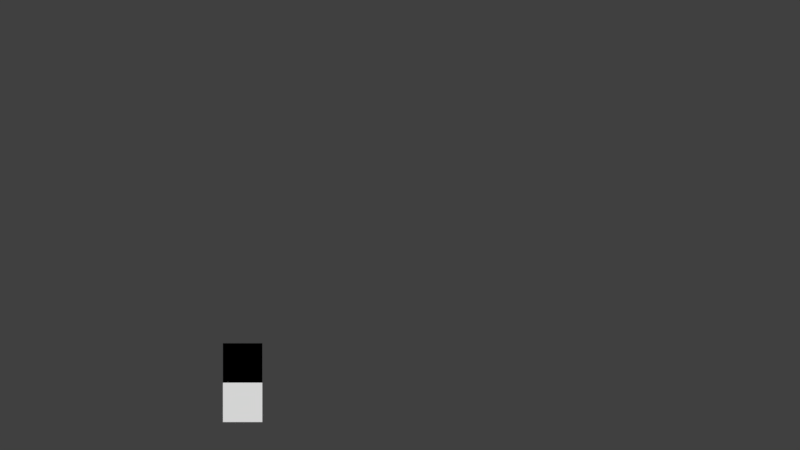 # Source: LibGui.blend  (saved by Blender 2.79.0; exported with 4.5.12 LTS)
import bpy
from mathutils import Matrix  # noqa: F401  (used for matrix-valued properties, if any)

bpy.ops.wm.read_factory_settings(use_empty=True)
scene = bpy.context.scene
scene.name = 'LibGui'

# ---- collections
col_collection_1 = bpy.data.collections.new('Collection 1'); scene.collection.children.link(col_collection_1)
col_collection_2 = bpy.data.collections.new('Collection 2'); scene.collection.children.link(col_collection_2)
col_collection_2.hide_render = True
col_collection_2.hide_viewport = True
col_collection_3 = bpy.data.collections.new('Collection 3'); scene.collection.children.link(col_collection_3)
col_collection_3.hide_render = True
col_collection_3.hide_viewport = True
col_collection_11 = bpy.data.collections.new('Collection 11'); scene.collection.children.link(col_collection_11)
col_collection_11.hide_render = True
col_collection_11.hide_viewport = True
col_collection_12 = bpy.data.collections.new('Collection 12'); scene.collection.children.link(col_collection_12)
col_collection_12.hide_render = True
col_collection_12.hide_viewport = True
col_collection_13 = bpy.data.collections.new('Collection 13'); scene.collection.children.link(col_collection_13)
col_collection_13.hide_render = True
col_collection_13.hide_viewport = True
col_guicheckbox = bpy.data.collections.new('GuiCheckbox')  # instanced only; not linked into the scene
col_hidden_3_001 = bpy.data.collections.new('Hidden 3.001'); col_guicheckbox.children.link(col_hidden_3_001)
col_hidden_3_001.hide_render = True
col_hidden_3_001.hide_viewport = True
col_guibutton = bpy.data.collections.new('GuiButton')  # instanced only; not linked into the scene
col_hidden_3 = bpy.data.collections.new('Hidden 3'); col_guibutton.children.link(col_hidden_3)
col_hidden_3.hide_render = True
col_hidden_3.hide_viewport = True
col_guitext = bpy.data.collections.new('GuiText')  # instanced only; not linked into the scene
col_hidden_3_002 = bpy.data.collections.new('Hidden 3.002'); col_guitext.children.link(col_hidden_3_002)
col_hidden_3_002.hide_render = True
col_hidden_3_002.hide_viewport = True

# ---- materials (node trees are filled in below, after node groups)
mat_txtchar4 = bpy.data.materials.new('_TxtChar4')
mat_txtchar4.alpha_threshold = 0.0
mat_txtchar4.use_transparent_shadow = False
mat_txtchar4.roughness = 0.5
mat_txtchar4.specular_intensity = 0.0
mat_txtchar3 = bpy.data.materials.new('_TxtChar3')
mat_txtchar3.alpha_threshold = 0.0
mat_txtchar3.use_transparent_shadow = False
mat_txtchar3.roughness = 0.5
mat_txtchar3.specular_intensity = 0.0
mat_txtchar5 = bpy.data.materials.new('_TxtChar5')
mat_txtchar5.alpha_threshold = 0.0
mat_txtchar5.use_transparent_shadow = False
mat_txtchar5.roughness = 0.5
mat_txtchar5.specular_intensity = 0.0
mat_txtchar2 = bpy.data.materials.new('_TxtChar2')
mat_txtchar2.alpha_threshold = 0.0
mat_txtchar2.use_transparent_shadow = False
mat_txtchar2.roughness = 0.5
mat_txtchar2.specular_intensity = 0.0
mat_txtchar1 = bpy.data.materials.new('_TxtChar1')
mat_txtchar1.alpha_threshold = 0.0
mat_txtchar1.use_transparent_shadow = False
mat_txtchar1.roughness = 0.5
mat_txtchar1.specular_intensity = 0.0
mat_guiwidget = bpy.data.materials.new('GuiWidget')
mat_guiwidget.alpha_threshold = 0.0
mat_guiwidget.use_transparent_shadow = False
mat_guiwidget.diffuse_color = (1.0, 1.0, 1.0, 1.0)
mat_guiwidget.roughness = 0.5
mat_guiwidget.specular_intensity = 0.0
mat_logo_macaw_squad = bpy.data.materials.new('logo_Macaw_squad')
mat_logo_macaw_squad.alpha_threshold = 0.0
mat_logo_macaw_squad.use_transparent_shadow = False
mat_logo_macaw_squad.roughness = 0.5
mat_logo_macaw_squad.specular_intensity = 0.0

# ---- material node trees

# ---- world
world_world = bpy.data.worlds.new('World'); scene.world = world_world
world_world.color = (0.05088, 0.05088, 0.05088)
world_world.use_sun_shadow = False
world_world.sun_shadow_jitter_overblur = 0.0
world_world.cycles.sampling_method = 'MANUAL'

# ---- cameras
cam_camera = bpy.data.cameras.new('Camera')
cam_camera.clip_end = 100.0
cam_camera.lens = 35.0
cam_camera.sensor_width = 32.0
cam_camera.sensor_height = 18.0
cam_camera.display_size = 2.0
cam_camera.dof.focus_distance = 0.0
cam_camera.dof.aperture_fstop = 128.0
cam_camera.dof.aperture_blades = 6

# ---- meshes
me_txtchar4 = bpy.data.meshes.new('_TxtChar4')
me_txtchar4.from_pydata([(0.0, -1.0, 1.192e-07), (1.0, -1.0, -5.96e-08), (0.0, 7.105e-15, 8.742e-08), (1.0, -7.105e-15, -8.742e-08)], [], [(0, 1, 3, 2)])
_uv = me_txtchar4.uv_layers.new(name='UVMap')
_uv.uv.foreach_set('vector', [0.0, 0.0, 1.0, 0.0, 1.0, 1.0, 0.0, 1.0])
me_txtchar4.materials.append(mat_txtchar4)
me_txtchar4.use_remesh_preserve_volume = False
me_txtchar4.use_remesh_preserve_attributes = False
me_txtchar4.use_mirror_vertex_groups = False
me_txtchar4.update()
me_txtchar3 = bpy.data.meshes.new('_TxtChar3')
me_txtchar3.from_pydata([(0.0, -1.0, 1.192e-07), (1.0, -1.0, -5.96e-08), (0.0, 7.105e-15, 8.742e-08), (1.0, -7.105e-15, -8.742e-08)], [], [(0, 1, 3, 2)])
_uv = me_txtchar3.uv_layers.new(name='UVMap')
_uv.uv.foreach_set('vector', [0.0, 0.0, 1.0, 0.0, 1.0, 1.0, 0.0, 1.0])
me_txtchar3.materials.append(mat_txtchar3)
me_txtchar3.use_remesh_preserve_volume = False
me_txtchar3.use_remesh_preserve_attributes = False
me_txtchar3.use_mirror_vertex_groups = False
me_txtchar3.update()
me_txtchar5 = bpy.data.meshes.new('_TxtChar5')
me_txtchar5.from_pydata([(0.0, -1.0, 1.192e-07), (1.0, -1.0, -5.96e-08), (0.0, 7.105e-15, 8.742e-08), (1.0, -7.105e-15, -8.742e-08)], [], [(0, 1, 3, 2)])
_uv = me_txtchar5.uv_layers.new(name='UVMap')
_uv.uv.foreach_set('vector', [0.0, 0.0, 1.0, 0.0, 1.0, 1.0, 0.0, 1.0])
me_txtchar5.materials.append(mat_txtchar5)
me_txtchar5.use_remesh_preserve_volume = False
me_txtchar5.use_remesh_preserve_attributes = False
me_txtchar5.use_mirror_vertex_groups = False
me_txtchar5.update()
me_txtchar2 = bpy.data.meshes.new('_TxtChar2')
me_txtchar2.from_pydata([(0.0, -1.0, 1.192e-07), (1.0, -1.0, -5.96e-08), (0.0, 7.105e-15, 8.742e-08), (1.0, -7.105e-15, -8.742e-08)], [], [(0, 1, 3, 2)])
_uv = me_txtchar2.uv_layers.new(name='UVMap')
_uv.uv.foreach_set('vector', [0.0, 0.0, 1.0, 0.0, 1.0, 1.0, 0.0, 1.0])
me_txtchar2.materials.append(mat_txtchar2)
me_txtchar2.use_remesh_preserve_volume = False
me_txtchar2.use_remesh_preserve_attributes = False
me_txtchar2.use_mirror_vertex_groups = False
me_txtchar2.update()
me_txtcharblank = bpy.data.meshes.new('_TxtCharBlank')
me_txtcharblank.from_pydata([(2.98e-08, -1.0, 0.0), (1.0, -1.0, 0.0), (2.98e-08, 0.0, 0.0), (1.0, 0.0, 0.0)], [], [(0, 1, 3, 2)])
me_txtcharblank.use_remesh_preserve_volume = False
me_txtcharblank.use_remesh_preserve_attributes = False
me_txtcharblank.use_mirror_vertex_groups = False
me_txtcharblank.update()
me_txtchar1 = bpy.data.meshes.new('_TxtChar1')
me_txtchar1.from_pydata([(0.0, -1.0, 1.192e-07), (1.0, -1.0, -5.96e-08), (0.0, 7.105e-15, 8.742e-08), (1.0, -7.105e-15, -8.742e-08)], [], [(0, 1, 3, 2)])
_uv = me_txtchar1.uv_layers.new(name='UVMap')
_uv.uv.foreach_set('vector', [0.0, 0.0, 1.0, 0.0, 1.0, 1.0, 0.0, 1.0])
me_txtchar1.materials.append(mat_txtchar1)
me_txtchar1.use_remesh_preserve_volume = False
me_txtchar1.use_remesh_preserve_attributes = False
me_txtchar1.use_mirror_vertex_groups = False
me_txtchar1.update()
me_button = bpy.data.meshes.new('Button')
me_button.from_pydata([(0.0, -1.0, -0.1), (1.0, -1.0, -0.1), (0.0, 0.0, -0.1), (1.0, 0.0, -0.1), (0.07028, -1.0, -0.1), (0.9297, -1.0, -0.1), (0.9297, 0.0, -0.1), (0.07028, 0.0, -0.1)], [], [(5, 1, 3, 6), (0, 4, 7, 2), (4, 5, 6, 7)])
_uv = me_button.uv_layers.new(name='UVMap')
_uv.uv.foreach_set('vector', [0.9535, 0.1033, 1.0, 0.1033, 1.0, 0.4239, 0.9535, 0.4239, 6.048e-07, 0.1033, 0.04651, 0.1033, 0.04651, 0.4239, 0.0, 0.4239, 0.04651, 0.1033, 0.9535, 0.1033, 0.9535, 0.4239, 0.04651, 0.4239])
me_button.materials.append(mat_guiwidget)
me_button.use_remesh_preserve_volume = False
me_button.use_remesh_preserve_attributes = False
me_button.use_mirror_vertex_groups = False
me_button.update()
me_checkbox = bpy.data.meshes.new('Checkbox')
me_checkbox.from_pydata([(0.0, -1.0, -0.1), (1.0, -1.0, -0.1), (0.0, 0.0, -0.1), (1.0, 0.0, -0.1), (0.0, -1.0, -0.1), (1.0, -1.0, -0.1), (0.0, 0.0, -0.1), (1.0, 0.0, -0.1)], [], [(0, 1, 3, 2), (4, 5, 7, 6)])
_uv = me_checkbox.uv_layers.new(name='UVMap')
_uv.uv.foreach_set('vector', [0.5883, 0.5333, 0.7731, 0.5333, 0.7731, 0.9751, 0.5883, 0.9751, 0.789, 0.5333, 0.9738, 0.5333, 0.9738, 0.9751, 0.789, 0.9751])
me_checkbox.materials.append(mat_guiwidget)
me_checkbox.use_remesh_preserve_volume = False
me_checkbox.use_remesh_preserve_attributes = False
me_checkbox.use_mirror_vertex_groups = False
me_checkbox.update()
me_plane = bpy.data.meshes.new('Plane')
me_plane.from_pydata([(-4.883, -2.441, 0.0), (4.883, -2.441, 0.0), (-4.883, 2.441, 0.0), (4.883, 2.441, 0.0)], [], [(0, 1, 3, 2)])
_uv = me_plane.uv_layers.new(name='UVMap')
_uv.uv.foreach_set('vector', [3.01e-07, 0.0, 1.0, 3.387e-07, 1.0, 1.0, 0.0, 1.0])
me_plane.materials.append(mat_logo_macaw_squad)
me_plane.use_remesh_preserve_volume = False
me_plane.use_remesh_preserve_attributes = False
me_plane.use_mirror_vertex_groups = False
me_plane.update()

# ---- objects
ob_guicheckbox = bpy.data.objects.new('GuiCheckbox', None)
ob_guibutton = bpy.data.objects.new('GuiButton', None)
ob_textupdated = bpy.data.objects.new('TextUpdated', None)
ob_textliteral = bpy.data.objects.new('TextLiteral', None)
ob_camera = bpy.data.objects.new('Camera', cam_camera)
ob_textreference = bpy.data.objects.new('TextReference', None)
ob_textparent = bpy.data.objects.new('_TextParent', None)
ob_txtchar4 = bpy.data.objects.new('_TxtChar4', me_txtchar4)
ob_txtchar3 = bpy.data.objects.new('_TxtChar3', me_txtchar3)
ob_txtchar5 = bpy.data.objects.new('_TxtChar5', me_txtchar5)
ob_txtchar2 = bpy.data.objects.new('_TxtChar2', me_txtchar2)
ob_txtcharblank = bpy.data.objects.new('_TxtCharBlank', me_txtcharblank)
ob_txtchar1 = bpy.data.objects.new('_TxtChar1', me_txtchar1)
ob_button = bpy.data.objects.new('Button', me_button)
ob_checkbox = bpy.data.objects.new('Checkbox', me_checkbox)
ob_plane = bpy.data.objects.new('Plane', me_plane)

# ---- transforms, parenting, visibility, modifiers, constraints
ob_guicheckbox.location = (3.0, -3.0, 0.0)
ob_guicheckbox.empty_image_offset = (0.0, 0.0)
ob_guicheckbox.show_instancer_for_render = False
ob_guicheckbox.instance_type = 'COLLECTION'
ob_guicheckbox.lineart.crease_threshold = 0.0
ob_guibutton.location = (2.0, -4.0, 0.0)
ob_guibutton.empty_image_offset = (0.0, 0.0)
ob_guibutton.show_instancer_for_render = False
ob_guibutton.instance_type = 'COLLECTION'
ob_guibutton.lineart.crease_threshold = 0.0
ob_textupdated.location = (-0.5023, -1.299, 2.384e-07)
ob_textupdated.empty_image_offset = (0.0, 0.0)
ob_textupdated.show_instancer_for_render = False
ob_textupdated.instance_type = 'COLLECTION'
ob_textupdated.lineart.crease_threshold = 0.0
ob_textliteral.location = (-0.5023, 2.701, -1.49e-08)
ob_textliteral.empty_image_offset = (0.0, 0.0)
ob_textliteral.show_instancer_for_render = False
ob_textliteral.instance_type = 'COLLECTION'
ob_textliteral.lineart.crease_threshold = 0.0
ob_camera.location = (6.493, 1.812e-07, 22.1)
ob_camera.rotation_euler = (1.192e-07, 2.806e-07, -3.589e-07)
ob_camera.scale = (1.0, 1.0, 1.0)
ob_camera.lineart.crease_threshold = 0.0
ob_textreference.location = (0.0, 5.0, 0.0)
ob_textreference.empty_image_offset = (0.0, 0.0)
ob_textreference.show_instancer_for_render = False
ob_textreference.instance_type = 'COLLECTION'
ob_textreference.lineart.crease_threshold = 0.0
ob_textparent.location = (0.0, 0.0, 0.0)
ob_textparent.empty_image_offset = (0.0, 0.0)
ob_textparent.lineart.crease_threshold = 0.0
ob_txtchar4.location = (0.0, 0.0, 0.0)
ob_txtchar4.show_wire = True
ob_txtchar4.show_all_edges = True
ob_txtchar4.lineart.crease_threshold = 0.0
ob_txtchar3.location = (0.0, 0.0, 0.0)
ob_txtchar3.show_wire = True
ob_txtchar3.show_all_edges = True
ob_txtchar3.lineart.crease_threshold = 0.0
ob_txtchar5.location = (0.0, 0.0, 0.0)
ob_txtchar5.show_wire = True
ob_txtchar5.show_all_edges = True
ob_txtchar5.lineart.crease_threshold = 0.0
ob_txtchar2.location = (0.0, 0.0, 0.0)
ob_txtchar2.show_wire = True
ob_txtchar2.show_all_edges = True
ob_txtchar2.lineart.crease_threshold = 0.0
ob_txtcharblank.location = (0.0, 0.0, 0.0)
ob_txtcharblank.hide_render = True
ob_txtcharblank.display_type = 'WIRE'
ob_txtcharblank.show_wire = True
ob_txtcharblank.show_all_edges = True
ob_txtcharblank.lineart.crease_threshold = 0.0
ob_txtchar1.location = (0.0, 0.0, 0.0)
ob_txtchar1.show_wire = True
ob_txtchar1.show_all_edges = True
ob_txtchar1.lineart.crease_threshold = 0.0
ob_button.location = (0.0, 0.0, 0.0)
ob_button.lineart.crease_threshold = 0.0
ob_checkbox.location = (-1.0, 0.0, 0.0)
ob_checkbox.lineart.crease_threshold = 0.0
ob_plane.location = (0.0, 0.0, 0.0)
ob_plane.lineart.crease_threshold = 0.0
ob_guicheckbox.instance_collection = col_guicheckbox
ob_guibutton.instance_collection = col_guibutton
ob_textupdated.instance_collection = col_guitext
ob_textliteral.instance_collection = col_guitext
ob_textreference.instance_collection = col_guitext

# ---- collection membership
col_collection_1.objects.link(ob_guicheckbox)
col_collection_1.objects.link(ob_guibutton)
col_collection_1.objects.link(ob_textupdated)
col_collection_1.objects.link(ob_textliteral)
col_collection_1.objects.link(ob_camera)
col_collection_1.objects.link(ob_textreference)
col_collection_2.objects.link(ob_textparent)
col_collection_3.objects.link(ob_txtchar4)
col_collection_3.objects.link(ob_txtchar3)
col_collection_3.objects.link(ob_txtchar5)
col_collection_3.objects.link(ob_txtchar2)
col_collection_3.objects.link(ob_txtcharblank)
col_collection_3.objects.link(ob_txtchar1)
col_collection_11.objects.link(ob_button)
col_collection_12.objects.link(ob_checkbox)
col_collection_13.objects.link(ob_plane)
col_guicheckbox.objects.link(ob_checkbox)
col_guicheckbox.objects.link(ob_textparent)
col_hidden_3_001.objects.link(ob_txtchar4)
col_hidden_3_001.objects.link(ob_txtchar3)
col_hidden_3_001.objects.link(ob_txtchar5)
col_hidden_3_001.objects.link(ob_txtchar2)
col_hidden_3_001.objects.link(ob_txtcharblank)
col_hidden_3_001.objects.link(ob_txtchar1)
col_guibutton.objects.link(ob_textparent)
col_guibutton.objects.link(ob_button)
col_hidden_3.objects.link(ob_txtchar4)
col_hidden_3.objects.link(ob_txtchar3)
col_hidden_3.objects.link(ob_txtchar5)
col_hidden_3.objects.link(ob_txtchar2)
col_hidden_3.objects.link(ob_txtcharblank)
col_hidden_3.objects.link(ob_txtchar1)
col_guitext.objects.link(ob_textparent)
col_hidden_3_002.objects.link(ob_txtchar4)
col_hidden_3_002.objects.link(ob_txtchar3)
col_hidden_3_002.objects.link(ob_txtchar5)
col_hidden_3_002.objects.link(ob_txtchar2)
col_hidden_3_002.objects.link(ob_txtcharblank)
col_hidden_3_002.objects.link(ob_txtchar1)

# ---- scene / render settings (as saved in the file)
scene.camera = ob_camera
scene.frame_start = 1; scene.frame_end = 250; scene.frame_set(0)
scene.render.engine = 'BLENDER_EEVEE_NEXT'
scene.render.resolution_percentage = 50
scene.render.dither_intensity = 0.0
scene.cycles.use_denoising = False
scene.cycles.samples = 128
scene.cycles.sampling_pattern = 'TABULATED_SOBOL'
scene.cycles.use_adaptive_sampling = False
scene.cycles.use_light_tree = False
scene.cycles.blur_glossy = 0.0
scene.cycles.sample_clamp_indirect = 0.0
scene.view_settings.view_transform = 'Standard'
bpy.context.view_layer.update()

# ---- added for rendering (the .blend has no usable light): sun
light_auto_sun = bpy.data.lights.new('AutoSun', 'SUN')
light_auto_sun.energy = 3.0
light_auto_sun.angle = 0.0523599
ob_auto_sun = bpy.data.objects.new('AutoSun', light_auto_sun)
scene.collection.objects.link(ob_auto_sun)
ob_auto_sun.rotation_euler = (0.872665, 0.174533, 0.523599)
bpy.context.view_layer.update()
